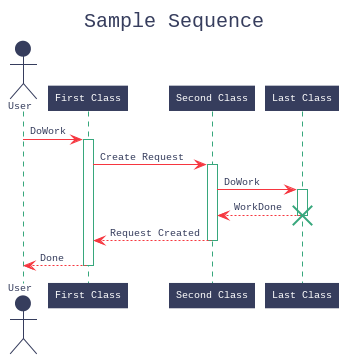

The diagram above was rendered by PlantUML. Its source (embedded in the PNG):
@startuml

skinparam Shadowing false
skinparam BackgroundColor transparent
skinparam ComponentStyle uml2
skinparam Default {
  FontName  'Hiragino Sans'
  FontColor #363D5D
  FontSize  10
  FontStyle plain
}

skinparam Sequence {
  ArrowThickness 1
  ArrowColor #F6363F
  ActorBorderThickness 1
  LifeLineBorderColor #37A77C
  ParticipantBorderThickness 0
}
skinparam Participant {
  BackgroundColor #363D5D
  BorderColor #363D5D
  FontColor #FFFFFF
}

skinparam Actor {
  BackgroundColor #363D5D
  BorderColor #363D5D
}

title <size:20>Sample Sequence</size>

actor User
participant "First Class" as A
participant "Second Class" as B
participant "Last Class" as C

User -> A: DoWork
activate A

A -> B: Create Request
activate B

B -> C: DoWork
activate C
C --> B: WorkDone
destroy C

B --> A: Request Created
deactivate B

A --> User: Done
deactivate A

@enduml